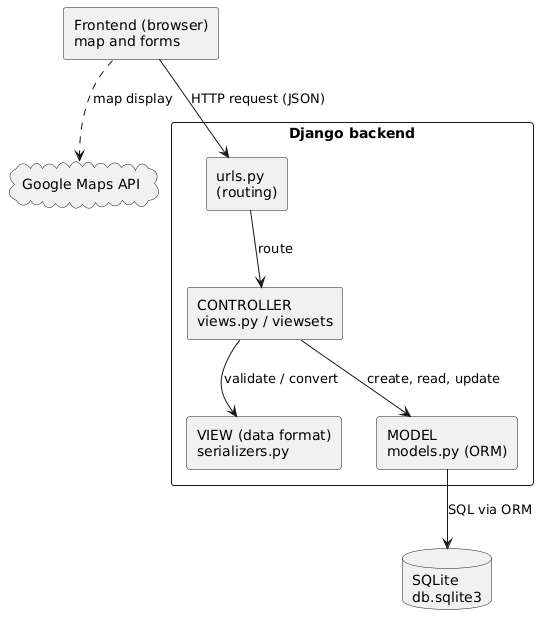

The diagram above was rendered by PlantUML. Its source (embedded in the PNG):
@startuml
skinparam shadowing false
rectangle "Frontend (browser)\nmap and forms" as fe

rectangle "Django backend" {
  rectangle "urls.py\n(routing)" as urls
  rectangle "CONTROLLER\nviews.py / viewsets" as ctl
  rectangle "VIEW (data format)\nserializers.py" as ser
  rectangle "MODEL\nmodels.py (ORM)" as mdl
}

database "SQLite\ndb.sqlite3" as db
cloud "Google Maps API" as gm

fe --> urls : HTTP request (JSON)
urls --> ctl : route
ctl --> ser : validate / convert
ctl --> mdl : create, read, update
mdl --> db : SQL via ORM
fe ..> gm : map display
@enduml